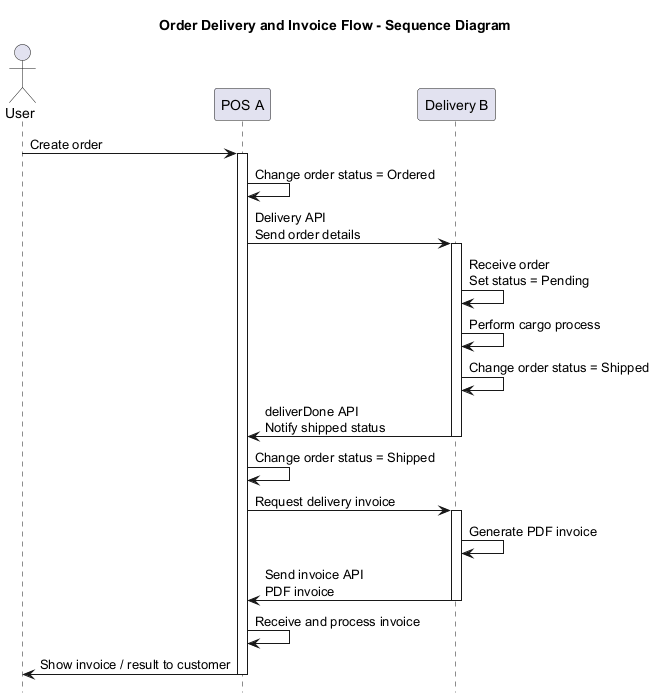

The diagram above was rendered by PlantUML. Its source (embedded in the PNG):
@startuml
title Order Delivery and Invoice Flow - Sequence Diagram

actor User
participant "POS A" as POS
participant "Delivery B" as Delivery
hide footbox
User -> POS : Create order
activate POS

POS -> POS : Change order status = Ordered

POS -> Delivery : Delivery API\nSend order details
activate Delivery

Delivery -> Delivery : Receive order\nSet status = Pending
Delivery -> Delivery : Perform cargo process
Delivery -> Delivery : Change order status = Shipped

Delivery -> POS : deliverDone API\nNotify shipped status
deactivate Delivery

POS -> POS : Change order status = Shipped

POS -> Delivery : Request delivery invoice
activate Delivery

Delivery -> Delivery : Generate PDF invoice
Delivery -> POS : Send invoice API\nPDF invoice
deactivate Delivery

POS -> POS : Receive and process invoice
POS -> User : Show invoice / result to customer
deactivate POS

@enduml